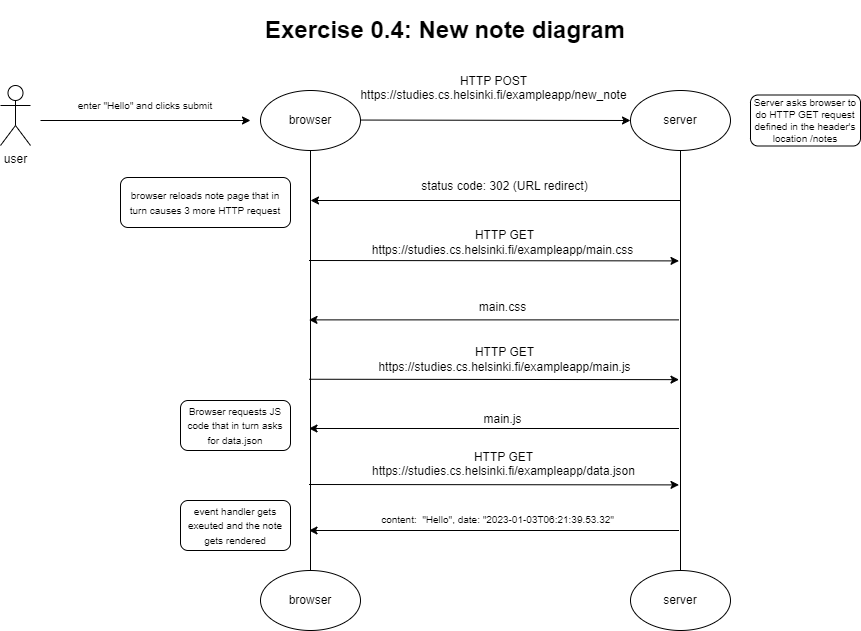

The diagram above was exported from draw.io. Its source (the exported page's mxGraphModel, read from the mxfile embedded in the PNG):
<mxGraphModel dx="1269" dy="1398" grid="1" gridSize="10" guides="1" tooltips="1" connect="1" arrows="1" fold="1" page="1" pageScale="1" pageWidth="850" pageHeight="1100" math="0" shadow="0">
  <root>
    <mxCell id="0" />
    <mxCell id="1" parent="0" />
    <mxCell id="o2teCSfstR3913gcKQ6k-1" value="browser" style="ellipse;whiteSpace=wrap;html=1;" parent="1" vertex="1">
      <mxGeometry x="90" y="-70" width="100" height="60" as="geometry" />
    </mxCell>
    <mxCell id="o2teCSfstR3913gcKQ6k-6" value="user&lt;br&gt;" style="shape=umlActor;verticalLabelPosition=bottom;verticalAlign=top;html=1;outlineConnect=0;" parent="1" vertex="1">
      <mxGeometry x="-170" y="-75" width="30" height="60" as="geometry" />
    </mxCell>
    <mxCell id="o2teCSfstR3913gcKQ6k-8" value="" style="endArrow=classic;html=1;rounded=0;" parent="1" edge="1">
      <mxGeometry width="50" height="50" relative="1" as="geometry">
        <mxPoint x="-130" y="-40" as="sourcePoint" />
        <mxPoint x="80" y="-40" as="targetPoint" />
      </mxGeometry>
    </mxCell>
    <mxCell id="o2teCSfstR3913gcKQ6k-10" value="&lt;span style=&quot;font-size: 10px;&quot;&gt;enter &quot;Hello&quot; and clicks submit&lt;/span&gt;" style="text;strokeColor=none;align=center;fillColor=none;html=1;verticalAlign=middle;whiteSpace=wrap;rounded=0;" parent="1" vertex="1">
      <mxGeometry x="-100" y="-70" width="150" height="30" as="geometry" />
    </mxCell>
    <mxCell id="o2teCSfstR3913gcKQ6k-11" value="server" style="ellipse;whiteSpace=wrap;html=1;" parent="1" vertex="1">
      <mxGeometry x="460" y="-70" width="100" height="60" as="geometry" />
    </mxCell>
    <mxCell id="o2teCSfstR3913gcKQ6k-12" value="server" style="ellipse;whiteSpace=wrap;html=1;" parent="1" vertex="1">
      <mxGeometry x="460" y="410" width="100" height="60" as="geometry" />
    </mxCell>
    <mxCell id="o2teCSfstR3913gcKQ6k-13" value="browser" style="ellipse;whiteSpace=wrap;html=1;" parent="1" vertex="1">
      <mxGeometry x="90" y="410" width="100" height="60" as="geometry" />
    </mxCell>
    <mxCell id="o2teCSfstR3913gcKQ6k-14" value="" style="endArrow=none;html=1;rounded=0;entryX=0.5;entryY=1;entryDx=0;entryDy=0;exitX=0.5;exitY=0;exitDx=0;exitDy=0;" parent="1" source="o2teCSfstR3913gcKQ6k-12" edge="1">
      <mxGeometry width="50" height="50" relative="1" as="geometry">
        <mxPoint x="510" y="190" as="sourcePoint" />
        <mxPoint x="510" y="-10" as="targetPoint" />
      </mxGeometry>
    </mxCell>
    <mxCell id="o2teCSfstR3913gcKQ6k-16" value="" style="endArrow=none;html=1;rounded=0;entryX=0.5;entryY=1;entryDx=0;entryDy=0;exitX=0.5;exitY=0;exitDx=0;exitDy=0;" parent="1" source="o2teCSfstR3913gcKQ6k-13" edge="1">
      <mxGeometry width="50" height="50" relative="1" as="geometry">
        <mxPoint x="140" y="190" as="sourcePoint" />
        <mxPoint x="140" y="-10" as="targetPoint" />
      </mxGeometry>
    </mxCell>
    <mxCell id="o2teCSfstR3913gcKQ6k-18" value="HTTP POST&lt;br&gt;https://studies.cs.helsinki.fi/exampleapp/new_note&lt;div style=&quot;text-align: center;&quot;&gt;&lt;span style=&quot;color: rgba(0, 0, 0, 0); font-family: monospace; text-align: start; background-color: initial; font-size: 0px;&quot;&gt;%3CmxGraphModel%3E%3Croot%3E%3CmxCell%20id%3D%220%22%2F%3E%3CmxCell%20id%3D%221%22%20parent%3D%220%22%2F%3E%3CmxCell%20id%3D%222%22%20value%3D%22enters%20a%20note%20%3D%20%26quot%3BHello%26quot%3B%20and%20click%20submit%22%20style%3D%22text%3BstrokeColor%3Dnone%3Balign%3Dcenter%3BfillColor%3Dnone%3Bhtml%3D1%3BverticalAlign%3Dmiddle%3BwhiteSpace%3Dwrap%3Brounded%3D0%3B%22%20vertex%3D%221%22%20parent%3D%221%22%3E%3CmxGeometry%20x%3D%22-160%22%20y%3D%2260%22%20width%3D%22150%22%20height%3D%2230%22%20as%3D%22geometry%22%2F%3E%3C%2FmxCell%3E%3C%2Froot%3E%3C%2FmxGraphModel%3Edffsdffdff&lt;/span&gt;&lt;/div&gt;" style="text;strokeColor=none;align=center;fillColor=none;html=1;verticalAlign=middle;whiteSpace=wrap;rounded=0;" parent="1" vertex="1">
      <mxGeometry x="211" y="-70" width="225" height="10" as="geometry" />
    </mxCell>
    <mxCell id="o2teCSfstR3913gcKQ6k-19" value="" style="endArrow=classic;html=1;rounded=0;entryX=0;entryY=0.5;entryDx=0;entryDy=0;" parent="1" target="o2teCSfstR3913gcKQ6k-11" edge="1">
      <mxGeometry width="50" height="50" relative="1" as="geometry">
        <mxPoint x="190" y="-40.45" as="sourcePoint" />
        <mxPoint x="450" y="-40" as="targetPoint" />
      </mxGeometry>
    </mxCell>
    <mxCell id="o2teCSfstR3913gcKQ6k-21" value="" style="endArrow=classic;html=1;rounded=0;" parent="1" edge="1">
      <mxGeometry width="50" height="50" relative="1" as="geometry">
        <mxPoint x="510" y="40" as="sourcePoint" />
        <mxPoint x="140" y="40" as="targetPoint" />
      </mxGeometry>
    </mxCell>
    <mxCell id="o2teCSfstR3913gcKQ6k-22" value="&lt;div style=&quot;text-align: start;&quot;&gt;&lt;span style=&quot;background-color: initial;&quot;&gt;status code: 302 (URL redirect)&lt;/span&gt;&lt;/div&gt;" style="text;strokeColor=none;align=center;fillColor=none;html=1;verticalAlign=middle;whiteSpace=wrap;rounded=0;" parent="1" vertex="1">
      <mxGeometry x="202" y="17" width="265" height="18" as="geometry" />
    </mxCell>
    <mxCell id="o2teCSfstR3913gcKQ6k-44" value="&lt;h1&gt;Exercise 0.4: New note diagram&lt;/h1&gt;" style="text;html=1;strokeColor=none;fillColor=none;spacing=5;spacingTop=-20;whiteSpace=wrap;overflow=hidden;rounded=0;" parent="1" vertex="1">
      <mxGeometry x="89.75" y="-150" width="467.5" height="50" as="geometry" />
    </mxCell>
    <mxCell id="o2teCSfstR3913gcKQ6k-49" value="&lt;font style=&quot;font-size: 10px;&quot;&gt;browser reloads note page that in turn causes 3 more HTTP request&lt;/font&gt;" style="rounded=1;whiteSpace=wrap;html=1;" parent="1" vertex="1">
      <mxGeometry x="-50" y="17" width="170" height="50" as="geometry" />
    </mxCell>
    <mxCell id="o2teCSfstR3913gcKQ6k-50" value="&lt;font style=&quot;font-size: 10px;&quot;&gt;Server asks browser to do HTTP GET request defined in the header's location /notes&lt;br&gt;&lt;/font&gt;" style="rounded=1;whiteSpace=wrap;html=1;fontSize=9;" parent="1" vertex="1">
      <mxGeometry x="580" y="-65.5" width="110" height="51" as="geometry" />
    </mxCell>
    <mxCell id="o2teCSfstR3913gcKQ6k-70" value="" style="endArrow=classic;html=1;rounded=0;" parent="1" edge="1">
      <mxGeometry width="50" height="50" relative="1" as="geometry">
        <mxPoint x="138.5" y="218.74999999999997" as="sourcePoint" />
        <mxPoint x="508.5" y="219.15" as="targetPoint" />
      </mxGeometry>
    </mxCell>
    <mxCell id="o2teCSfstR3913gcKQ6k-73" value="" style="endArrow=classic;html=1;rounded=0;" parent="1" edge="1">
      <mxGeometry width="50" height="50" relative="1" as="geometry">
        <mxPoint x="508.5" y="268.0000000000002" as="sourcePoint" />
        <mxPoint x="138.5" y="268.0000000000002" as="targetPoint" />
      </mxGeometry>
    </mxCell>
    <mxCell id="o2teCSfstR3913gcKQ6k-74" value="" style="endArrow=classic;html=1;rounded=0;" parent="1" edge="1">
      <mxGeometry width="50" height="50" relative="1" as="geometry">
        <mxPoint x="508.5" y="159.38000000000022" as="sourcePoint" />
        <mxPoint x="138.5" y="159.38000000000022" as="targetPoint" />
      </mxGeometry>
    </mxCell>
    <mxCell id="o2teCSfstR3913gcKQ6k-75" value="" style="endArrow=classic;html=1;rounded=0;" parent="1" edge="1">
      <mxGeometry width="50" height="50" relative="1" as="geometry">
        <mxPoint x="138.5" y="100.00000000000023" as="sourcePoint" />
        <mxPoint x="508.5" y="100.40000000000009" as="targetPoint" />
      </mxGeometry>
    </mxCell>
    <mxCell id="o2teCSfstR3913gcKQ6k-76" value="&lt;div style=&quot;text-align: start;&quot;&gt;&lt;span style=&quot;background-color: initial;&quot;&gt;HTTP GET&lt;/span&gt;&lt;/div&gt;&lt;div style=&quot;text-align: start;&quot;&gt;&lt;span style=&quot;background-color: initial;&quot;&gt;&lt;br&gt;&lt;/span&gt;&lt;/div&gt;" style="text;strokeColor=none;align=center;fillColor=none;html=1;verticalAlign=middle;whiteSpace=wrap;rounded=0;" parent="1" vertex="1">
      <mxGeometry x="202" y="80" width="265" height="3" as="geometry" />
    </mxCell>
    <mxCell id="o2teCSfstR3913gcKQ6k-79" value="&lt;br&gt;https://studies.cs.helsinki.fi/exampleapp/main.css&lt;span style=&quot;background-color: initial; color: rgba(0, 0, 0, 0); font-family: monospace; font-size: 0px; text-align: start;&quot;&gt;3CmxGraphModel%3E%3Croot%3E%3CmxCell%20id%3D%220%22%2F%3E%3CmxCell%20id%3D%221%22%20parent%3D%220%22%2F%3E%3CmxCell%20id%3D%222%22%20value%3D%22enters%20a%20note%20%3D%20%26quot%3BHello%26quot%3B%20and%20click%20submit%22%20style%3D%22text%3BstrokeColor%3Dnone%3Balign%3Dcenter%3BfillColor%3Dnone%3Bhtml%3D1%3BverticalAlign%3Dmiddle%3BwhiteSpace%3Dwrap%3Brounded%3D0%3B%22%20vertex%3D%221%22%20parent%3D%221%22%3E%3CmxGeometry%20x%3D%22-160%22%20y%3D%2260%22%20width%3D%22150%22%20height%3D%2230%22%20as%3D%22geometry%22%2F%3E%3C%2FmxCell%3E%3C%2Froot%3E%3C%2FmxGraphModel%3Edffsdffdff&lt;/span&gt;" style="text;strokeColor=none;align=center;fillColor=none;html=1;verticalAlign=middle;whiteSpace=wrap;rounded=0;" parent="1" vertex="1">
      <mxGeometry x="220" y="77" width="225" height="10" as="geometry" />
    </mxCell>
    <mxCell id="o2teCSfstR3913gcKQ6k-80" value="&lt;div style=&quot;text-align: start;&quot;&gt;&lt;span style=&quot;background-color: initial;&quot;&gt;main.css&lt;/span&gt;&lt;/div&gt;" style="text;strokeColor=none;align=center;fillColor=none;html=1;verticalAlign=middle;whiteSpace=wrap;rounded=0;" parent="1" vertex="1">
      <mxGeometry x="200" y="138" width="265" height="18" as="geometry" />
    </mxCell>
    <mxCell id="o2teCSfstR3913gcKQ6k-81" value="HTTP GET&lt;br&gt;https://studies.cs.helsinki.fi/exampleapp/main.js&lt;span style=&quot;background-color: initial; color: rgba(0, 0, 0, 0); font-family: monospace; font-size: 0px; text-align: start;&quot;&gt;3CmxGraphModel%3E%3Croot%3E%3CmxCell%20id%3D%220%22%2F%3E%3CmxCell%20id%3D%221%22%20parent%3D%220%22%2F%3E%3CmxCell%20id%3D%222%22%20value%3D%22enters%20a%20note%20%3D%20%26quot%3BHello%26quot%3B%20and%20click%20submit%22%20style%3D%22text%3BstrokeColor%3Dnone%3Balign%3Dcenter%3BfillColor%3Dnone%3Bhtml%3D1%3BverticalAlign%3Dmiddle%3BwhiteSpace%3Dwrap%3Brounded%3D0%3B%22%20vertex%3D%221%22%20parent%3D%221%22%3E%3CmxGeometry%20x%3D%22-160%22%20y%3D%2260%22%20width%3D%22150%22%20height%3D%2230%22%20as%3D%22geometry%22%2F%3E%3C%2FmxCell%3E%3C%2Froot%3E%3C%2FmxGraphModel%3Edffsdffdff&lt;/span&gt;" style="text;strokeColor=none;align=center;fillColor=none;html=1;verticalAlign=middle;whiteSpace=wrap;rounded=0;" parent="1" vertex="1">
      <mxGeometry x="222" y="194" width="225" height="10" as="geometry" />
    </mxCell>
    <mxCell id="o2teCSfstR3913gcKQ6k-84" value="&lt;div style=&quot;text-align: start;&quot;&gt;&lt;span style=&quot;background-color: initial;&quot;&gt;main.js&lt;/span&gt;&lt;/div&gt;" style="text;strokeColor=none;align=center;fillColor=none;html=1;verticalAlign=middle;whiteSpace=wrap;rounded=0;" parent="1" vertex="1">
      <mxGeometry x="200" y="250" width="265" height="18" as="geometry" />
    </mxCell>
    <mxCell id="o2teCSfstR3913gcKQ6k-85" value="" style="endArrow=classic;html=1;rounded=0;" parent="1" edge="1">
      <mxGeometry width="50" height="50" relative="1" as="geometry">
        <mxPoint x="138.5" y="324" as="sourcePoint" />
        <mxPoint x="508.5" y="324.4000000000001" as="targetPoint" />
      </mxGeometry>
    </mxCell>
    <mxCell id="o2teCSfstR3913gcKQ6k-86" value="HTTP GET&lt;br&gt;https://studies.cs.helsinki.fi/exampleapp/data.json&lt;br&gt;&lt;span style=&quot;background-color: initial; color: rgba(0, 0, 0, 0); font-family: monospace; font-size: 0px; text-align: start;&quot;&gt;3CmxGraphModel%3E%3Croot%3E%3CmxCell%20id%3D%220%22%2F%3E%3CmxCell%20id%3D%221%22%20parent%3D%220%22%2F%3E%3CmxCell%20id%3D%222%22%20value%3D%22enters%20a%20note%20%3D%20%26quot%3BHello%26quot%3B%20and%20click%20submit%22%20style%3D%22text%3BstrokeColor%3Dnone%3Balign%3Dcenter%3BfillColor%3Dnone%3Bhtml%3D1%3BverticalAlign%3Dmiddle%3BwhiteSpace%3Dwrap%3Brounded%3D0%3B%22%20vertex%3D%221%22%20parent%3D%221%22%3E%3CmxGeometry%20x%3D%22-160%22%20y%3D%2260%22%20width%3D%22150%22%20height%3D%2230%22%20as%3D%22geometry%22%2F%3E%3C%2FmxCell%3E%3C%2Froot%3E%3C%2FmxGraphModel%3Edffsdffdff&lt;/span&gt;" style="text;strokeColor=none;align=center;fillColor=none;html=1;verticalAlign=middle;whiteSpace=wrap;rounded=0;" parent="1" vertex="1">
      <mxGeometry x="221" y="306" width="225" height="10" as="geometry" />
    </mxCell>
    <mxCell id="o2teCSfstR3913gcKQ6k-87" value="" style="endArrow=classic;html=1;rounded=0;" parent="1" edge="1">
      <mxGeometry width="50" height="50" relative="1" as="geometry">
        <mxPoint x="508.5" y="370.0000000000002" as="sourcePoint" />
        <mxPoint x="138.5" y="370.0000000000002" as="targetPoint" />
      </mxGeometry>
    </mxCell>
    <mxCell id="o2teCSfstR3913gcKQ6k-88" value="&lt;div style=&quot;text-align: start;&quot;&gt;&lt;span style=&quot;background-color: initial;&quot;&gt;&lt;font style=&quot;font-size: 10px;&quot;&gt;content:&amp;nbsp; &quot;Hello&quot;, date: &quot;2023-01-03T06:21:39.53.32&quot;&lt;/font&gt;&lt;/span&gt;&lt;/div&gt;" style="text;strokeColor=none;align=center;fillColor=none;html=1;verticalAlign=middle;whiteSpace=wrap;rounded=0;" parent="1" vertex="1">
      <mxGeometry x="195" y="350" width="265" height="18" as="geometry" />
    </mxCell>
    <mxCell id="o2teCSfstR3913gcKQ6k-89" value="&lt;font style=&quot;font-size: 10px;&quot;&gt;Browser requests JS code that in turn asks for data.json&lt;/font&gt;" style="rounded=1;whiteSpace=wrap;html=1;" parent="1" vertex="1">
      <mxGeometry x="10" y="240" width="110" height="50" as="geometry" />
    </mxCell>
    <mxCell id="o2teCSfstR3913gcKQ6k-90" value="&lt;font style=&quot;font-size: 10px;&quot;&gt;event handler gets exeuted and the note gets rendered&lt;/font&gt;" style="rounded=1;whiteSpace=wrap;html=1;" parent="1" vertex="1">
      <mxGeometry x="10" y="340" width="110" height="50" as="geometry" />
    </mxCell>
  </root>
</mxGraphModel>